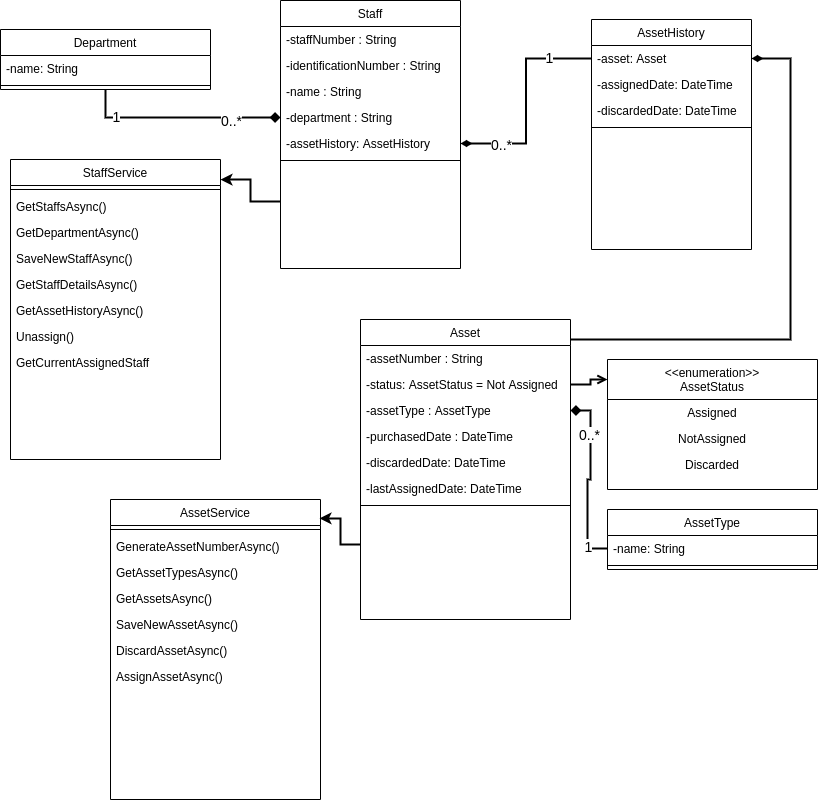

The diagram above was exported from draw.io. Its source (the exported page's mxGraphModel, read from the mxfile embedded in the PNG):
<mxGraphModel dx="1422" dy="780" grid="1" gridSize="10" guides="1" tooltips="1" connect="1" arrows="1" fold="1" page="1" pageScale="1" pageWidth="827" pageHeight="1169" math="0" shadow="0">
  <root>
    <mxCell id="WIyWlLk6GJQsqaUBKTNV-0" />
    <mxCell id="WIyWlLk6GJQsqaUBKTNV-1" parent="WIyWlLk6GJQsqaUBKTNV-0" />
    <mxCell id="opj1cXE_lo-TemJmKf6I-56" style="edgeStyle=orthogonalEdgeStyle;rounded=0;orthogonalLoop=1;jettySize=auto;html=1;exitX=0;exitY=0.75;exitDx=0;exitDy=0;entryX=1;entryY=0.067;entryDx=0;entryDy=0;entryPerimeter=0;endArrow=classic;endFill=1;strokeWidth=2;fontSize=14;" edge="1" parent="WIyWlLk6GJQsqaUBKTNV-1" source="zkfFHV4jXpPFQw0GAbJ--6" target="opj1cXE_lo-TemJmKf6I-47">
      <mxGeometry relative="1" as="geometry" />
    </mxCell>
    <mxCell id="zkfFHV4jXpPFQw0GAbJ--6" value="Staff" style="swimlane;fontStyle=0;align=center;verticalAlign=top;childLayout=stackLayout;horizontal=1;startSize=26;horizontalStack=0;resizeParent=1;resizeLast=0;collapsible=1;marginBottom=0;rounded=0;shadow=0;strokeWidth=1;" parent="WIyWlLk6GJQsqaUBKTNV-1" vertex="1">
      <mxGeometry x="290" y="11" width="180" height="268" as="geometry">
        <mxRectangle x="130" y="380" width="160" height="26" as="alternateBounds" />
      </mxGeometry>
    </mxCell>
    <mxCell id="xOch2HCp9ZtX91poZ1b3-3" value="-staffNumber : String" style="text;align=left;verticalAlign=top;spacingLeft=4;spacingRight=4;overflow=hidden;rotatable=0;points=[[0,0.5],[1,0.5]];portConstraint=eastwest;rounded=0;shadow=0;html=0;" parent="zkfFHV4jXpPFQw0GAbJ--6" vertex="1">
      <mxGeometry y="26" width="180" height="26" as="geometry" />
    </mxCell>
    <mxCell id="xOch2HCp9ZtX91poZ1b3-4" value="-identificationNumber : String" style="text;align=left;verticalAlign=top;spacingLeft=4;spacingRight=4;overflow=hidden;rotatable=0;points=[[0,0.5],[1,0.5]];portConstraint=eastwest;rounded=0;shadow=0;html=0;" parent="zkfFHV4jXpPFQw0GAbJ--6" vertex="1">
      <mxGeometry y="52" width="180" height="26" as="geometry" />
    </mxCell>
    <mxCell id="xOch2HCp9ZtX91poZ1b3-5" value="-name : String" style="text;align=left;verticalAlign=top;spacingLeft=4;spacingRight=4;overflow=hidden;rotatable=0;points=[[0,0.5],[1,0.5]];portConstraint=eastwest;rounded=0;shadow=0;html=0;" parent="zkfFHV4jXpPFQw0GAbJ--6" vertex="1">
      <mxGeometry y="78" width="180" height="26" as="geometry" />
    </mxCell>
    <mxCell id="xOch2HCp9ZtX91poZ1b3-6" value="-department : String" style="text;align=left;verticalAlign=top;spacingLeft=4;spacingRight=4;overflow=hidden;rotatable=0;points=[[0,0.5],[1,0.5]];portConstraint=eastwest;rounded=0;shadow=0;html=0;" parent="zkfFHV4jXpPFQw0GAbJ--6" vertex="1">
      <mxGeometry y="104" width="180" height="26" as="geometry" />
    </mxCell>
    <mxCell id="xOch2HCp9ZtX91poZ1b3-7" value="-assetHistory: AssetHistory" style="text;align=left;verticalAlign=top;spacingLeft=4;spacingRight=4;overflow=hidden;rotatable=0;points=[[0,0.5],[1,0.5]];portConstraint=eastwest;rounded=0;shadow=0;html=0;" parent="zkfFHV4jXpPFQw0GAbJ--6" vertex="1">
      <mxGeometry y="130" width="180" height="26" as="geometry" />
    </mxCell>
    <mxCell id="zkfFHV4jXpPFQw0GAbJ--9" value="" style="line;html=1;strokeWidth=1;align=left;verticalAlign=middle;spacingTop=-1;spacingLeft=3;spacingRight=3;rotatable=0;labelPosition=right;points=[];portConstraint=eastwest;" parent="zkfFHV4jXpPFQw0GAbJ--6" vertex="1">
      <mxGeometry y="156" width="180" height="8" as="geometry" />
    </mxCell>
    <mxCell id="xOch2HCp9ZtX91poZ1b3-26" style="edgeStyle=orthogonalEdgeStyle;rounded=0;orthogonalLoop=1;jettySize=auto;html=1;entryX=1;entryY=0.5;entryDx=0;entryDy=0;endArrow=diamondThin;endFill=1;strokeWidth=2;" parent="WIyWlLk6GJQsqaUBKTNV-1" source="zkfFHV4jXpPFQw0GAbJ--17" target="xOch2HCp9ZtX91poZ1b3-14" edge="1">
      <mxGeometry relative="1" as="geometry">
        <Array as="points">
          <mxPoint x="800" y="350" />
          <mxPoint x="800" y="69" />
        </Array>
      </mxGeometry>
    </mxCell>
    <mxCell id="zkfFHV4jXpPFQw0GAbJ--17" value="Asset" style="swimlane;fontStyle=0;align=center;verticalAlign=top;childLayout=stackLayout;horizontal=1;startSize=26;horizontalStack=0;resizeParent=1;resizeLast=0;collapsible=1;marginBottom=0;rounded=0;shadow=0;strokeWidth=1;" parent="WIyWlLk6GJQsqaUBKTNV-1" vertex="1">
      <mxGeometry x="370" y="330" width="210" height="300" as="geometry">
        <mxRectangle x="550" y="140" width="160" height="26" as="alternateBounds" />
      </mxGeometry>
    </mxCell>
    <mxCell id="zkfFHV4jXpPFQw0GAbJ--19" value="-assetNumber : String" style="text;align=left;verticalAlign=top;spacingLeft=4;spacingRight=4;overflow=hidden;rotatable=0;points=[[0,0.5],[1,0.5]];portConstraint=eastwest;rounded=0;shadow=0;html=0;" parent="zkfFHV4jXpPFQw0GAbJ--17" vertex="1">
      <mxGeometry y="26" width="210" height="26" as="geometry" />
    </mxCell>
    <mxCell id="zkfFHV4jXpPFQw0GAbJ--21" value="-status: AssetStatus = Not Assigned" style="text;align=left;verticalAlign=top;spacingLeft=4;spacingRight=4;overflow=hidden;rotatable=0;points=[[0,0.5],[1,0.5]];portConstraint=eastwest;rounded=0;shadow=0;html=0;" parent="zkfFHV4jXpPFQw0GAbJ--17" vertex="1">
      <mxGeometry y="52" width="210" height="26" as="geometry" />
    </mxCell>
    <mxCell id="zkfFHV4jXpPFQw0GAbJ--20" value="-assetType : AssetType" style="text;align=left;verticalAlign=top;spacingLeft=4;spacingRight=4;overflow=hidden;rotatable=0;points=[[0,0.5],[1,0.5]];portConstraint=eastwest;rounded=0;shadow=0;html=0;" parent="zkfFHV4jXpPFQw0GAbJ--17" vertex="1">
      <mxGeometry y="78" width="210" height="26" as="geometry" />
    </mxCell>
    <mxCell id="zkfFHV4jXpPFQw0GAbJ--22" value="-purchasedDate : DateTime" style="text;align=left;verticalAlign=top;spacingLeft=4;spacingRight=4;overflow=hidden;rotatable=0;points=[[0,0.5],[1,0.5]];portConstraint=eastwest;rounded=0;shadow=0;html=0;" parent="zkfFHV4jXpPFQw0GAbJ--17" vertex="1">
      <mxGeometry y="104" width="210" height="26" as="geometry" />
    </mxCell>
    <mxCell id="xOch2HCp9ZtX91poZ1b3-8" value="-discardedDate: DateTime" style="text;align=left;verticalAlign=top;spacingLeft=4;spacingRight=4;overflow=hidden;rotatable=0;points=[[0,0.5],[1,0.5]];portConstraint=eastwest;rounded=0;shadow=0;html=0;" parent="zkfFHV4jXpPFQw0GAbJ--17" vertex="1">
      <mxGeometry y="130" width="210" height="26" as="geometry" />
    </mxCell>
    <mxCell id="xOch2HCp9ZtX91poZ1b3-10" value="-lastAssignedDate: DateTime" style="text;align=left;verticalAlign=top;spacingLeft=4;spacingRight=4;overflow=hidden;rotatable=0;points=[[0,0.5],[1,0.5]];portConstraint=eastwest;rounded=0;shadow=0;html=0;" parent="zkfFHV4jXpPFQw0GAbJ--17" vertex="1">
      <mxGeometry y="156" width="210" height="26" as="geometry" />
    </mxCell>
    <mxCell id="zkfFHV4jXpPFQw0GAbJ--23" value="" style="line;html=1;strokeWidth=1;align=left;verticalAlign=middle;spacingTop=-1;spacingLeft=3;spacingRight=3;rotatable=0;labelPosition=right;points=[];portConstraint=eastwest;" parent="zkfFHV4jXpPFQw0GAbJ--17" vertex="1">
      <mxGeometry y="182" width="210" height="8" as="geometry" />
    </mxCell>
    <mxCell id="xOch2HCp9ZtX91poZ1b3-12" value="AssetHistory" style="swimlane;fontStyle=0;align=center;verticalAlign=top;childLayout=stackLayout;horizontal=1;startSize=26;horizontalStack=0;resizeParent=1;resizeLast=0;collapsible=1;marginBottom=0;rounded=0;shadow=0;strokeWidth=1;" parent="WIyWlLk6GJQsqaUBKTNV-1" vertex="1">
      <mxGeometry x="601" y="30" width="160" height="230" as="geometry">
        <mxRectangle x="550" y="140" width="160" height="26" as="alternateBounds" />
      </mxGeometry>
    </mxCell>
    <mxCell id="xOch2HCp9ZtX91poZ1b3-14" value="-asset: Asset" style="text;align=left;verticalAlign=top;spacingLeft=4;spacingRight=4;overflow=hidden;rotatable=0;points=[[0,0.5],[1,0.5]];portConstraint=eastwest;rounded=0;shadow=0;html=0;" parent="xOch2HCp9ZtX91poZ1b3-12" vertex="1">
      <mxGeometry y="26" width="160" height="26" as="geometry" />
    </mxCell>
    <mxCell id="xOch2HCp9ZtX91poZ1b3-16" value="-assignedDate: DateTime" style="text;align=left;verticalAlign=top;spacingLeft=4;spacingRight=4;overflow=hidden;rotatable=0;points=[[0,0.5],[1,0.5]];portConstraint=eastwest;rounded=0;shadow=0;html=0;" parent="xOch2HCp9ZtX91poZ1b3-12" vertex="1">
      <mxGeometry y="52" width="160" height="26" as="geometry" />
    </mxCell>
    <mxCell id="xOch2HCp9ZtX91poZ1b3-18" value="-discardedDate: DateTime" style="text;align=left;verticalAlign=top;spacingLeft=4;spacingRight=4;overflow=hidden;rotatable=0;points=[[0,0.5],[1,0.5]];portConstraint=eastwest;rounded=0;shadow=0;html=0;" parent="xOch2HCp9ZtX91poZ1b3-12" vertex="1">
      <mxGeometry y="78" width="160" height="26" as="geometry" />
    </mxCell>
    <mxCell id="xOch2HCp9ZtX91poZ1b3-22" value="" style="line;html=1;strokeWidth=1;align=left;verticalAlign=middle;spacingTop=-1;spacingLeft=3;spacingRight=3;rotatable=0;labelPosition=right;points=[];portConstraint=eastwest;" parent="xOch2HCp9ZtX91poZ1b3-12" vertex="1">
      <mxGeometry y="104" width="160" height="8" as="geometry" />
    </mxCell>
    <mxCell id="xOch2HCp9ZtX91poZ1b3-27" style="edgeStyle=orthogonalEdgeStyle;rounded=0;orthogonalLoop=1;jettySize=auto;html=1;entryX=1;entryY=0.5;entryDx=0;entryDy=0;endArrow=diamondThin;endFill=1;strokeWidth=2;" parent="WIyWlLk6GJQsqaUBKTNV-1" source="xOch2HCp9ZtX91poZ1b3-14" target="xOch2HCp9ZtX91poZ1b3-7" edge="1">
      <mxGeometry relative="1" as="geometry" />
    </mxCell>
    <mxCell id="xOch2HCp9ZtX91poZ1b3-29" value="&lt;font style=&quot;font-size: 14px&quot;&gt;0..*&lt;/font&gt;" style="edgeLabel;html=1;align=center;verticalAlign=middle;resizable=0;points=[];" parent="xOch2HCp9ZtX91poZ1b3-27" vertex="1" connectable="0">
      <mxGeometry x="0.1308" relative="1" as="geometry">
        <mxPoint x="-25.5" y="28.5" as="offset" />
      </mxGeometry>
    </mxCell>
    <mxCell id="opj1cXE_lo-TemJmKf6I-15" value="1" style="edgeLabel;html=1;align=center;verticalAlign=middle;resizable=0;points=[];fontSize=14;" vertex="1" connectable="0" parent="xOch2HCp9ZtX91poZ1b3-27">
      <mxGeometry x="-0.6019" y="-2" relative="1" as="geometry">
        <mxPoint as="offset" />
      </mxGeometry>
    </mxCell>
    <mxCell id="xOch2HCp9ZtX91poZ1b3-30" value="&lt;&lt;enumeration&gt;&gt;&#10;AssetStatus" style="swimlane;fontStyle=0;align=center;verticalAlign=top;childLayout=stackLayout;horizontal=1;startSize=40;horizontalStack=0;resizeParent=1;resizeLast=0;collapsible=1;marginBottom=0;rounded=0;shadow=0;strokeWidth=1;" parent="WIyWlLk6GJQsqaUBKTNV-1" vertex="1">
      <mxGeometry x="617" y="370" width="210" height="130" as="geometry">
        <mxRectangle x="550" y="140" width="160" height="26" as="alternateBounds" />
      </mxGeometry>
    </mxCell>
    <mxCell id="xOch2HCp9ZtX91poZ1b3-31" value="Assigned" style="text;align=center;verticalAlign=top;spacingLeft=4;spacingRight=4;overflow=hidden;rotatable=0;points=[[0,0.5],[1,0.5]];portConstraint=eastwest;rounded=0;shadow=0;html=0;" parent="xOch2HCp9ZtX91poZ1b3-30" vertex="1">
      <mxGeometry y="40" width="210" height="26" as="geometry" />
    </mxCell>
    <mxCell id="xOch2HCp9ZtX91poZ1b3-32" value="NotAssigned" style="text;align=center;verticalAlign=top;spacingLeft=4;spacingRight=4;overflow=hidden;rotatable=0;points=[[0,0.5],[1,0.5]];portConstraint=eastwest;rounded=0;shadow=0;html=0;" parent="xOch2HCp9ZtX91poZ1b3-30" vertex="1">
      <mxGeometry y="66" width="210" height="26" as="geometry" />
    </mxCell>
    <mxCell id="xOch2HCp9ZtX91poZ1b3-33" value="Discarded" style="text;align=center;verticalAlign=top;spacingLeft=4;spacingRight=4;overflow=hidden;rotatable=0;points=[[0,0.5],[1,0.5]];portConstraint=eastwest;rounded=0;shadow=0;html=0;" parent="xOch2HCp9ZtX91poZ1b3-30" vertex="1">
      <mxGeometry y="92" width="210" height="26" as="geometry" />
    </mxCell>
    <mxCell id="xOch2HCp9ZtX91poZ1b3-39" style="edgeStyle=orthogonalEdgeStyle;rounded=0;orthogonalLoop=1;jettySize=auto;html=1;entryX=0;entryY=0.154;entryDx=0;entryDy=0;entryPerimeter=0;endArrow=open;endFill=0;strokeWidth=2;" parent="WIyWlLk6GJQsqaUBKTNV-1" source="zkfFHV4jXpPFQw0GAbJ--21" target="xOch2HCp9ZtX91poZ1b3-30" edge="1">
      <mxGeometry relative="1" as="geometry" />
    </mxCell>
    <mxCell id="opj1cXE_lo-TemJmKf6I-0" value="AssetType" style="swimlane;fontStyle=0;align=center;verticalAlign=top;childLayout=stackLayout;horizontal=1;startSize=26;horizontalStack=0;resizeParent=1;resizeLast=0;collapsible=1;marginBottom=0;rounded=0;shadow=0;strokeWidth=1;" vertex="1" parent="WIyWlLk6GJQsqaUBKTNV-1">
      <mxGeometry x="617" y="520" width="210" height="60" as="geometry">
        <mxRectangle x="550" y="140" width="160" height="26" as="alternateBounds" />
      </mxGeometry>
    </mxCell>
    <mxCell id="opj1cXE_lo-TemJmKf6I-1" value="-name: String" style="text;align=left;verticalAlign=top;spacingLeft=4;spacingRight=4;overflow=hidden;rotatable=0;points=[[0,0.5],[1,0.5]];portConstraint=eastwest;rounded=0;shadow=0;html=0;" vertex="1" parent="opj1cXE_lo-TemJmKf6I-0">
      <mxGeometry y="26" width="210" height="26" as="geometry" />
    </mxCell>
    <mxCell id="opj1cXE_lo-TemJmKf6I-7" value="" style="line;html=1;strokeWidth=1;align=left;verticalAlign=middle;spacingTop=-1;spacingLeft=3;spacingRight=3;rotatable=0;labelPosition=right;points=[];portConstraint=eastwest;" vertex="1" parent="opj1cXE_lo-TemJmKf6I-0">
      <mxGeometry y="52" width="210" height="8" as="geometry" />
    </mxCell>
    <mxCell id="opj1cXE_lo-TemJmKf6I-13" style="edgeStyle=orthogonalEdgeStyle;rounded=0;orthogonalLoop=1;jettySize=auto;html=1;entryX=0;entryY=0.5;entryDx=0;entryDy=0;strokeWidth=2;endArrow=diamond;endFill=1;" edge="1" parent="WIyWlLk6GJQsqaUBKTNV-1" source="opj1cXE_lo-TemJmKf6I-9" target="xOch2HCp9ZtX91poZ1b3-6">
      <mxGeometry relative="1" as="geometry" />
    </mxCell>
    <mxCell id="opj1cXE_lo-TemJmKf6I-9" value="Department" style="swimlane;fontStyle=0;align=center;verticalAlign=top;childLayout=stackLayout;horizontal=1;startSize=26;horizontalStack=0;resizeParent=1;resizeLast=0;collapsible=1;marginBottom=0;rounded=0;shadow=0;strokeWidth=1;" vertex="1" parent="WIyWlLk6GJQsqaUBKTNV-1">
      <mxGeometry x="10" y="40" width="210" height="60" as="geometry">
        <mxRectangle x="550" y="140" width="160" height="26" as="alternateBounds" />
      </mxGeometry>
    </mxCell>
    <mxCell id="opj1cXE_lo-TemJmKf6I-10" value="-name: String" style="text;align=left;verticalAlign=top;spacingLeft=4;spacingRight=4;overflow=hidden;rotatable=0;points=[[0,0.5],[1,0.5]];portConstraint=eastwest;rounded=0;shadow=0;html=0;" vertex="1" parent="opj1cXE_lo-TemJmKf6I-9">
      <mxGeometry y="26" width="210" height="26" as="geometry" />
    </mxCell>
    <mxCell id="opj1cXE_lo-TemJmKf6I-11" value="" style="line;html=1;strokeWidth=1;align=left;verticalAlign=middle;spacingTop=-1;spacingLeft=3;spacingRight=3;rotatable=0;labelPosition=right;points=[];portConstraint=eastwest;" vertex="1" parent="opj1cXE_lo-TemJmKf6I-9">
      <mxGeometry y="52" width="210" height="8" as="geometry" />
    </mxCell>
    <mxCell id="opj1cXE_lo-TemJmKf6I-14" style="edgeStyle=orthogonalEdgeStyle;rounded=0;orthogonalLoop=1;jettySize=auto;html=1;strokeWidth=2;endArrow=diamond;endFill=1;" edge="1" parent="WIyWlLk6GJQsqaUBKTNV-1" source="opj1cXE_lo-TemJmKf6I-1" target="zkfFHV4jXpPFQw0GAbJ--20">
      <mxGeometry relative="1" as="geometry" />
    </mxCell>
    <mxCell id="opj1cXE_lo-TemJmKf6I-20" value="1" style="edgeLabel;html=1;align=center;verticalAlign=middle;resizable=0;points=[];fontSize=14;" vertex="1" connectable="0" parent="opj1cXE_lo-TemJmKf6I-14">
      <mxGeometry x="-0.7423" relative="1" as="geometry">
        <mxPoint as="offset" />
      </mxGeometry>
    </mxCell>
    <mxCell id="opj1cXE_lo-TemJmKf6I-16" value="1" style="edgeLabel;html=1;align=center;verticalAlign=middle;resizable=0;points=[];fontSize=14;" vertex="1" connectable="0" parent="WIyWlLk6GJQsqaUBKTNV-1">
      <mxGeometry x="590" y="100" as="geometry">
        <mxPoint x="-465" y="26" as="offset" />
      </mxGeometry>
    </mxCell>
    <mxCell id="opj1cXE_lo-TemJmKf6I-17" value="&lt;font style=&quot;font-size: 14px&quot;&gt;0..*&lt;/font&gt;" style="edgeLabel;html=1;align=center;verticalAlign=middle;resizable=0;points=[];" vertex="1" connectable="0" parent="WIyWlLk6GJQsqaUBKTNV-1">
      <mxGeometry x="240" y="130" as="geometry" />
    </mxCell>
    <mxCell id="opj1cXE_lo-TemJmKf6I-19" value="&lt;font style=&quot;font-size: 14px&quot;&gt;0..*&lt;/font&gt;" style="edgeLabel;html=1;align=center;verticalAlign=middle;resizable=0;points=[];" vertex="1" connectable="0" parent="WIyWlLk6GJQsqaUBKTNV-1">
      <mxGeometry x="520" y="200" as="geometry">
        <mxPoint x="78" y="244" as="offset" />
      </mxGeometry>
    </mxCell>
    <mxCell id="opj1cXE_lo-TemJmKf6I-21" value="AssetService" style="swimlane;fontStyle=0;align=center;verticalAlign=top;childLayout=stackLayout;horizontal=1;startSize=26;horizontalStack=0;resizeParent=1;resizeLast=0;collapsible=1;marginBottom=0;rounded=0;shadow=0;strokeWidth=1;" vertex="1" parent="WIyWlLk6GJQsqaUBKTNV-1">
      <mxGeometry x="120" y="510" width="210" height="300" as="geometry">
        <mxRectangle x="550" y="140" width="160" height="26" as="alternateBounds" />
      </mxGeometry>
    </mxCell>
    <mxCell id="opj1cXE_lo-TemJmKf6I-28" value="" style="line;html=1;strokeWidth=1;align=left;verticalAlign=middle;spacingTop=-1;spacingLeft=3;spacingRight=3;rotatable=0;labelPosition=right;points=[];portConstraint=eastwest;" vertex="1" parent="opj1cXE_lo-TemJmKf6I-21">
      <mxGeometry y="26" width="210" height="8" as="geometry" />
    </mxCell>
    <mxCell id="opj1cXE_lo-TemJmKf6I-39" value="GenerateAssetNumberAsync()" style="text;align=left;verticalAlign=top;spacingLeft=4;spacingRight=4;overflow=hidden;rotatable=0;points=[[0,0.5],[1,0.5]];portConstraint=eastwest;rounded=0;shadow=0;html=0;" vertex="1" parent="opj1cXE_lo-TemJmKf6I-21">
      <mxGeometry y="34" width="210" height="26" as="geometry" />
    </mxCell>
    <mxCell id="opj1cXE_lo-TemJmKf6I-41" value="GetAssetTypesAsync()" style="text;align=left;verticalAlign=top;spacingLeft=4;spacingRight=4;overflow=hidden;rotatable=0;points=[[0,0.5],[1,0.5]];portConstraint=eastwest;rounded=0;shadow=0;html=0;" vertex="1" parent="opj1cXE_lo-TemJmKf6I-21">
      <mxGeometry y="60" width="210" height="26" as="geometry" />
    </mxCell>
    <mxCell id="opj1cXE_lo-TemJmKf6I-42" value="GetAssetsAsync()" style="text;align=left;verticalAlign=top;spacingLeft=4;spacingRight=4;overflow=hidden;rotatable=0;points=[[0,0.5],[1,0.5]];portConstraint=eastwest;rounded=0;shadow=0;html=0;" vertex="1" parent="opj1cXE_lo-TemJmKf6I-21">
      <mxGeometry y="86" width="210" height="26" as="geometry" />
    </mxCell>
    <mxCell id="opj1cXE_lo-TemJmKf6I-43" value="SaveNewAssetAsync()" style="text;align=left;verticalAlign=top;spacingLeft=4;spacingRight=4;overflow=hidden;rotatable=0;points=[[0,0.5],[1,0.5]];portConstraint=eastwest;rounded=0;shadow=0;html=0;" vertex="1" parent="opj1cXE_lo-TemJmKf6I-21">
      <mxGeometry y="112" width="210" height="26" as="geometry" />
    </mxCell>
    <mxCell id="opj1cXE_lo-TemJmKf6I-44" value="DiscardAssetAsync()" style="text;align=left;verticalAlign=top;spacingLeft=4;spacingRight=4;overflow=hidden;rotatable=0;points=[[0,0.5],[1,0.5]];portConstraint=eastwest;rounded=0;shadow=0;html=0;" vertex="1" parent="opj1cXE_lo-TemJmKf6I-21">
      <mxGeometry y="138" width="210" height="26" as="geometry" />
    </mxCell>
    <mxCell id="opj1cXE_lo-TemJmKf6I-45" value="AssignAssetAsync()" style="text;align=left;verticalAlign=top;spacingLeft=4;spacingRight=4;overflow=hidden;rotatable=0;points=[[0,0.5],[1,0.5]];portConstraint=eastwest;rounded=0;shadow=0;html=0;" vertex="1" parent="opj1cXE_lo-TemJmKf6I-21">
      <mxGeometry y="164" width="210" height="26" as="geometry" />
    </mxCell>
    <mxCell id="opj1cXE_lo-TemJmKf6I-46" style="edgeStyle=orthogonalEdgeStyle;rounded=0;orthogonalLoop=1;jettySize=auto;html=1;entryX=0.995;entryY=0.063;entryDx=0;entryDy=0;entryPerimeter=0;endArrow=classic;endFill=1;strokeWidth=2;fontSize=14;exitX=0;exitY=0.75;exitDx=0;exitDy=0;" edge="1" parent="WIyWlLk6GJQsqaUBKTNV-1" source="zkfFHV4jXpPFQw0GAbJ--17" target="opj1cXE_lo-TemJmKf6I-21">
      <mxGeometry relative="1" as="geometry" />
    </mxCell>
    <mxCell id="opj1cXE_lo-TemJmKf6I-47" value="StaffService" style="swimlane;fontStyle=0;align=center;verticalAlign=top;childLayout=stackLayout;horizontal=1;startSize=26;horizontalStack=0;resizeParent=1;resizeLast=0;collapsible=1;marginBottom=0;rounded=0;shadow=0;strokeWidth=1;" vertex="1" parent="WIyWlLk6GJQsqaUBKTNV-1">
      <mxGeometry x="20" y="170" width="210" height="300" as="geometry">
        <mxRectangle x="550" y="140" width="160" height="26" as="alternateBounds" />
      </mxGeometry>
    </mxCell>
    <mxCell id="opj1cXE_lo-TemJmKf6I-48" value="" style="line;html=1;strokeWidth=1;align=left;verticalAlign=middle;spacingTop=-1;spacingLeft=3;spacingRight=3;rotatable=0;labelPosition=right;points=[];portConstraint=eastwest;" vertex="1" parent="opj1cXE_lo-TemJmKf6I-47">
      <mxGeometry y="26" width="210" height="8" as="geometry" />
    </mxCell>
    <mxCell id="opj1cXE_lo-TemJmKf6I-49" value="GetStaffsAsync()" style="text;align=left;verticalAlign=top;spacingLeft=4;spacingRight=4;overflow=hidden;rotatable=0;points=[[0,0.5],[1,0.5]];portConstraint=eastwest;rounded=0;shadow=0;html=0;" vertex="1" parent="opj1cXE_lo-TemJmKf6I-47">
      <mxGeometry y="34" width="210" height="26" as="geometry" />
    </mxCell>
    <mxCell id="opj1cXE_lo-TemJmKf6I-50" value="GetDepartmentAsync()" style="text;align=left;verticalAlign=top;spacingLeft=4;spacingRight=4;overflow=hidden;rotatable=0;points=[[0,0.5],[1,0.5]];portConstraint=eastwest;rounded=0;shadow=0;html=0;" vertex="1" parent="opj1cXE_lo-TemJmKf6I-47">
      <mxGeometry y="60" width="210" height="26" as="geometry" />
    </mxCell>
    <mxCell id="opj1cXE_lo-TemJmKf6I-51" value="SaveNewStaffAsync()" style="text;align=left;verticalAlign=top;spacingLeft=4;spacingRight=4;overflow=hidden;rotatable=0;points=[[0,0.5],[1,0.5]];portConstraint=eastwest;rounded=0;shadow=0;html=0;" vertex="1" parent="opj1cXE_lo-TemJmKf6I-47">
      <mxGeometry y="86" width="210" height="26" as="geometry" />
    </mxCell>
    <mxCell id="opj1cXE_lo-TemJmKf6I-52" value="GetStaffDetailsAsync()" style="text;align=left;verticalAlign=top;spacingLeft=4;spacingRight=4;overflow=hidden;rotatable=0;points=[[0,0.5],[1,0.5]];portConstraint=eastwest;rounded=0;shadow=0;html=0;" vertex="1" parent="opj1cXE_lo-TemJmKf6I-47">
      <mxGeometry y="112" width="210" height="26" as="geometry" />
    </mxCell>
    <mxCell id="opj1cXE_lo-TemJmKf6I-53" value="GetAssetHistoryAsync()" style="text;align=left;verticalAlign=top;spacingLeft=4;spacingRight=4;overflow=hidden;rotatable=0;points=[[0,0.5],[1,0.5]];portConstraint=eastwest;rounded=0;shadow=0;html=0;" vertex="1" parent="opj1cXE_lo-TemJmKf6I-47">
      <mxGeometry y="138" width="210" height="26" as="geometry" />
    </mxCell>
    <mxCell id="opj1cXE_lo-TemJmKf6I-54" value="Unassign()" style="text;align=left;verticalAlign=top;spacingLeft=4;spacingRight=4;overflow=hidden;rotatable=0;points=[[0,0.5],[1,0.5]];portConstraint=eastwest;rounded=0;shadow=0;html=0;" vertex="1" parent="opj1cXE_lo-TemJmKf6I-47">
      <mxGeometry y="164" width="210" height="26" as="geometry" />
    </mxCell>
    <mxCell id="opj1cXE_lo-TemJmKf6I-58" value="GetCurrentAssignedStaff" style="text;align=left;verticalAlign=top;spacingLeft=4;spacingRight=4;overflow=hidden;rotatable=0;points=[[0,0.5],[1,0.5]];portConstraint=eastwest;rounded=0;shadow=0;html=0;" vertex="1" parent="opj1cXE_lo-TemJmKf6I-47">
      <mxGeometry y="190" width="210" height="26" as="geometry" />
    </mxCell>
  </root>
</mxGraphModel>